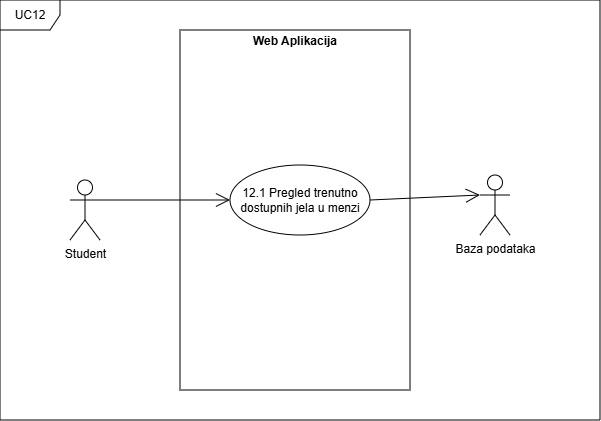

The diagram above was exported from draw.io. Its source (the exported page's mxGraphModel, read from the mxfile embedded in the PNG):
<mxGraphModel dx="815" dy="429" grid="1" gridSize="10" guides="1" tooltips="1" connect="1" arrows="1" fold="1" page="1" pageScale="1" pageWidth="827" pageHeight="1169" background="#ffffff" math="0" shadow="0">
  <root>
    <mxCell id="0" />
    <mxCell id="1" parent="0" />
    <mxCell id="OI6T8MKdi3HVZjqDPnRj-23" value="&lt;p style=&quot;margin:0px;margin-top:4px;text-align:center;&quot;&gt;&lt;b&gt;Web Aplikacija&lt;/b&gt;&lt;/p&gt;" style="verticalAlign=top;align=left;overflow=fill;html=1;whiteSpace=wrap;" vertex="1" parent="1">
      <mxGeometry x="260" y="370" width="230" height="360" as="geometry" />
    </mxCell>
    <mxCell id="OI6T8MKdi3HVZjqDPnRj-24" value="Baza podataka" style="shape=umlActor;verticalLabelPosition=bottom;verticalAlign=top;html=1;" vertex="1" parent="1">
      <mxGeometry x="560" y="515" width="30" height="60" as="geometry" />
    </mxCell>
    <mxCell id="OI6T8MKdi3HVZjqDPnRj-33" value="UC12" style="shape=umlFrame;whiteSpace=wrap;html=1;pointerEvents=0;" vertex="1" parent="1">
      <mxGeometry x="80" y="340" width="600" height="420" as="geometry" />
    </mxCell>
    <mxCell id="OI6T8MKdi3HVZjqDPnRj-34" value="Student" style="shape=umlActor;verticalLabelPosition=bottom;verticalAlign=top;html=1;" vertex="1" parent="1">
      <mxGeometry x="150" y="520" width="30" height="60" as="geometry" />
    </mxCell>
    <mxCell id="OI6T8MKdi3HVZjqDPnRj-42" value="12.1 Pregled trenutno dostupnih jela u menzi" style="ellipse;whiteSpace=wrap;html=1;" vertex="1" parent="1">
      <mxGeometry x="310" y="505" width="140" height="70" as="geometry" />
    </mxCell>
    <mxCell id="OI6T8MKdi3HVZjqDPnRj-46" value="" style="endArrow=open;endFill=1;endSize=12;html=1;rounded=0;exitX=1;exitY=0.5;exitDx=0;exitDy=0;entryX=0;entryY=0.3333333333333333;entryDx=0;entryDy=0;entryPerimeter=0;" edge="1" parent="1" source="OI6T8MKdi3HVZjqDPnRj-42" target="OI6T8MKdi3HVZjqDPnRj-24">
      <mxGeometry width="160" relative="1" as="geometry">
        <mxPoint x="220" y="540" as="sourcePoint" />
        <mxPoint x="380" y="540" as="targetPoint" />
      </mxGeometry>
    </mxCell>
    <mxCell id="OI6T8MKdi3HVZjqDPnRj-47" value="" style="endArrow=open;endFill=1;endSize=12;html=1;rounded=0;exitX=1;exitY=0.3333333333333333;exitDx=0;exitDy=0;exitPerimeter=0;entryX=0;entryY=0.5;entryDx=0;entryDy=0;" edge="1" parent="1" source="OI6T8MKdi3HVZjqDPnRj-34" target="OI6T8MKdi3HVZjqDPnRj-42">
      <mxGeometry width="160" relative="1" as="geometry">
        <mxPoint x="220" y="540" as="sourcePoint" />
        <mxPoint x="380" y="540" as="targetPoint" />
      </mxGeometry>
    </mxCell>
  </root>
</mxGraphModel>